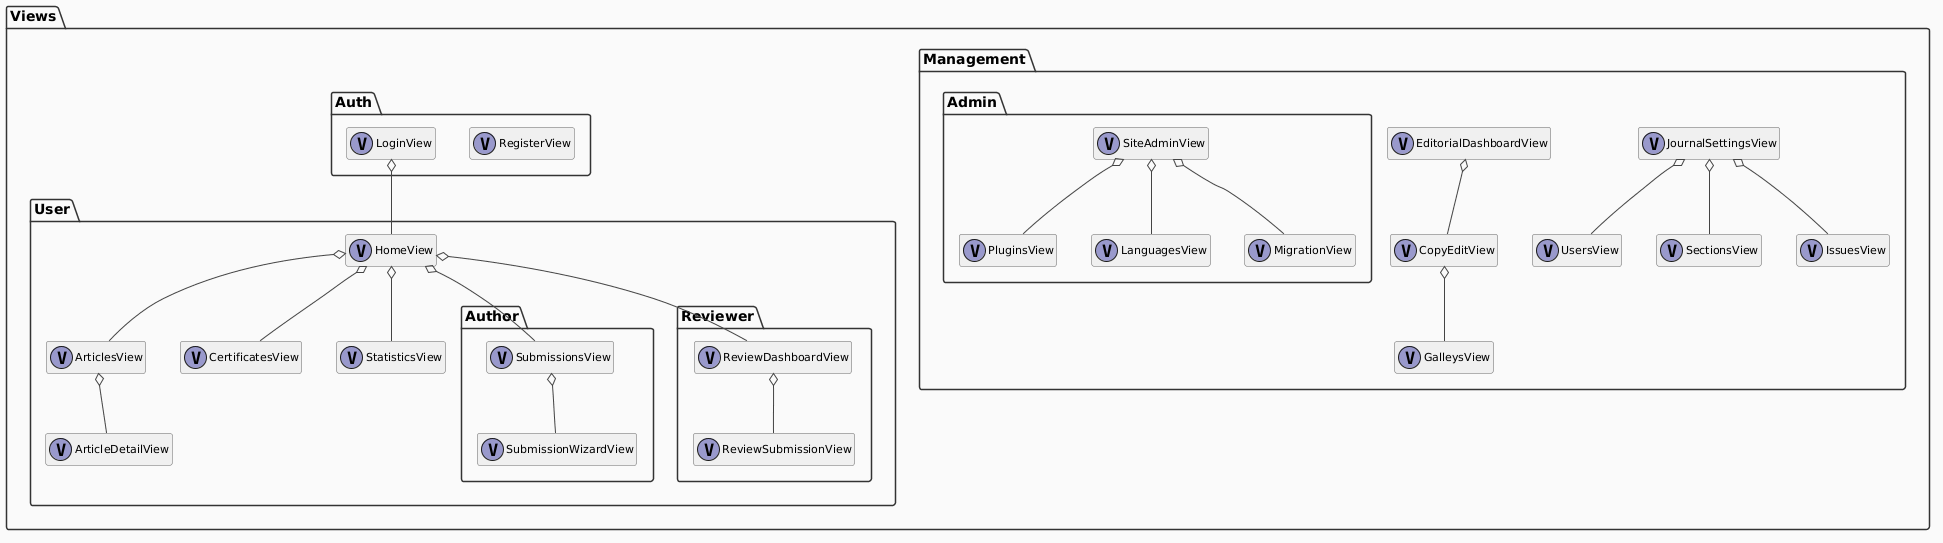

The diagram above was rendered by PlantUML. Its source (embedded in the PNG):
@startuml
hide empty members

skinparam packageBorderColor #333333
skinparam packageBackgroundColor #FAFAFA
skinparam class {
  BackgroundColor #F0F0F0
  BorderColor #666666
  FontSize 11
}
skinparam arrowColor #444444

package "Views" {

  package "Auth" {
    class "LoginView"    << (V,#9999CC) >>
    class "RegisterView" << (V,#9999CC) >>
  }

  package "User" {
    class "HomeView"          << (V,#9999CC) >>
    class "ArticlesView"      << (V,#9999CC) >>
    class "ArticleDetailView" << (V,#9999CC) >>
    class "CertificatesView"  << (V,#9999CC) >>
    class "StatisticsView"    << (V,#9999CC) >>

    package "Author" {
      class "SubmissionsView"      << (V,#9999CC) >>
      class "SubmissionWizardView" << (V,#9999CC) >>
    }

    package "Reviewer" {
      class "ReviewDashboardView"  << (V,#9999CC) >>
      class "ReviewSubmissionView" << (V,#9999CC) >>
    }
  }

  package "Management" {
    class "EditorialDashboardView" << (V,#9999CC) >>
    class "CopyEditView"           << (V,#9999CC) >>
    class "GalleysView"            << (V,#9999CC) >>
    class "JournalSettingsView"    << (V,#9999CC) >>
    class "UsersView"              << (V,#9999CC) >>
    class "SectionsView"           << (V,#9999CC) >>
    class "IssuesView"             << (V,#9999CC) >>

    package "Admin" {
      class "SiteAdminView"  << (V,#9999CC) >>
      class "PluginsView"    << (V,#9999CC) >>
      class "LanguagesView"  << (V,#9999CC) >>
      class "MigrationView"  << (V,#9999CC) >>
    }
  }
}

LoginView              o-- HomeView
HomeView               o-- ArticlesView
ArticlesView           o-- ArticleDetailView
HomeView               o-- CertificatesView
HomeView               o-- StatisticsView
HomeView               o-- SubmissionsView
SubmissionsView        o-- SubmissionWizardView
HomeView               o-- ReviewDashboardView
ReviewDashboardView    o-- ReviewSubmissionView
EditorialDashboardView o-- CopyEditView
CopyEditView           o-- GalleysView
JournalSettingsView    o-- UsersView
JournalSettingsView    o-- SectionsView
JournalSettingsView    o-- IssuesView
SiteAdminView          o-- PluginsView
SiteAdminView          o-- LanguagesView
SiteAdminView          o-- MigrationView
@enduml